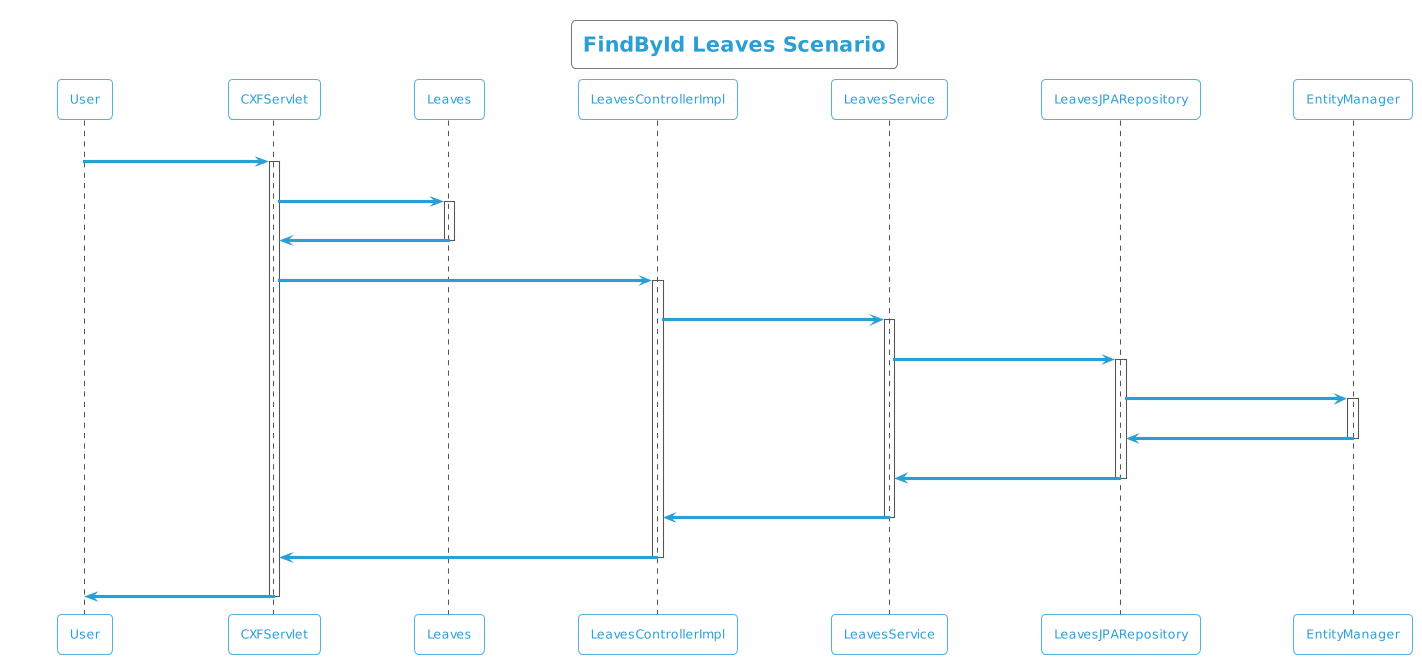

The diagram above was rendered by PlantUML. Its source (embedded in the PNG):
@startuml
!theme cyborg-outline
title FindById Leaves Scenario
participant User
User -> CXFServlet: GET, Leaves
activate CXFServlet
CXFServlet -> Leaves: << findById >>
activate Leaves
Leaves -> CXFServlet: << instance >>
deactivate Leaves
CXFServlet -> LeavesControllerImpl: findById(:int)
activate LeavesControllerImpl
LeavesControllerImpl -> LeavesService: findById(:int)
activate LeavesService
LeavesService -> LeavesJPARepository: findById(:int)
activate LeavesJPARepository
LeavesJPARepository -> EntityManager: response(:Leaves)
activate EntityManager
EntityManager -> LeavesJPARepository: << persisted Leaves >>
deactivate EntityManager
LeavesJPARepository -> LeavesService: << persisted Leaves >>
deactivate LeavesJPARepository
LeavesService -> LeavesControllerImpl: << persisted Leaves >>
deactivate LeavesService
LeavesControllerImpl -> CXFServlet: << persisted Leaves >>
deactivate LeavesControllerImpl
CXFServlet -> User: marshalled Leaves XML
deactivate CXFServlet
@enduml